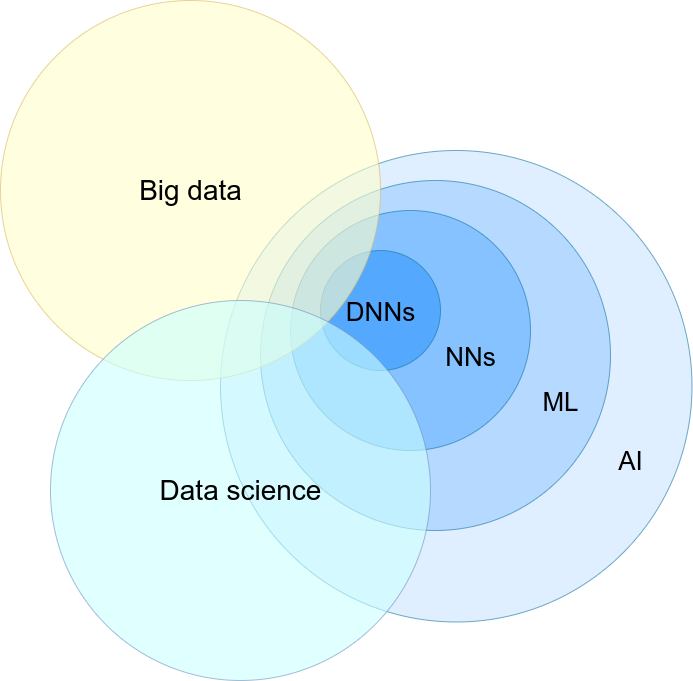

The diagram above was exported from draw.io. Its source (the exported page's mxGraphModel, read from the mxfile embedded in the PNG):
<mxGraphModel dx="4816" dy="3330" grid="1" gridSize="10" guides="1" tooltips="1" connect="1" arrows="1" fold="1" page="1" pageScale="1" pageWidth="1169" pageHeight="827" background="none" math="0" shadow="0">
  <root>
    <mxCell id="0" />
    <mxCell id="1" parent="0" />
    <mxCell id="17xU4afrhAoGLInIFV45-21551" value="AI" parent="0" />
    <mxCell id="17xU4afrhAoGLInIFV45-21545" value="" style="ellipse;fillColor=#CCE5FF;opacity=60;strokeColor=#10739e;html=1;" parent="17xU4afrhAoGLInIFV45-21551" vertex="1">
      <mxGeometry x="-880" y="-620" width="471.5" height="471.5" as="geometry" />
    </mxCell>
    <mxCell id="17xU4afrhAoGLInIFV45-21546" value="AI" style="text;align=center;html=1;fontColor=#000000;fontSize=26;" parent="17xU4afrhAoGLInIFV45-21551" vertex="1">
      <mxGeometry x="-490" y="-331.5" width="40" height="40" as="geometry" />
    </mxCell>
    <mxCell id="17xU4afrhAoGLInIFV45-21550" value="ML" parent="0" />
    <mxCell id="17xU4afrhAoGLInIFV45-21543" value="" style="ellipse;fillColor=#99CCFF;opacity=60;strokeColor=#10739e;html=1;" parent="17xU4afrhAoGLInIFV45-21550" vertex="1">
      <mxGeometry x="-840" y="-590" width="350" height="350" as="geometry" />
    </mxCell>
    <mxCell id="17xU4afrhAoGLInIFV45-21544" value="ML" style="text;align=center;html=1;fontColor=#000000;fontSize=26;" parent="17xU4afrhAoGLInIFV45-21550" vertex="1">
      <mxGeometry x="-560" y="-390" width="40" height="40" as="geometry" />
    </mxCell>
    <mxCell id="17xU4afrhAoGLInIFV45-21549" value="NNs" parent="0" />
    <mxCell id="17xU4afrhAoGLInIFV45-21541" value="" style="ellipse;fillColor=#66B2FF;opacity=60;strokeColor=#10739e;html=1;" parent="17xU4afrhAoGLInIFV45-21549" vertex="1">
      <mxGeometry x="-810" y="-560" width="240" height="240" as="geometry" />
    </mxCell>
    <mxCell id="17xU4afrhAoGLInIFV45-21542" value="NNs" style="text;align=center;html=1;fontColor=#000000;fontSize=26;" parent="17xU4afrhAoGLInIFV45-21549" vertex="1">
      <mxGeometry x="-650" y="-435" width="40" height="40" as="geometry" />
    </mxCell>
    <mxCell id="17xU4afrhAoGLInIFV45-21548" value="DNNs" parent="0" />
    <mxCell id="21532" value="" style="ellipse;fillColor=#3399FF;opacity=60;strokeColor=#10739e;html=1;" parent="17xU4afrhAoGLInIFV45-21548" vertex="1">
      <mxGeometry x="-780" y="-520" width="120" height="120" as="geometry" />
    </mxCell>
    <mxCell id="17xU4afrhAoGLInIFV45-21540" value="DNNs" style="text;align=center;html=1;fontColor=#000000;fontSize=26;" parent="17xU4afrhAoGLInIFV45-21548" vertex="1">
      <mxGeometry x="-740" y="-480" width="40" height="40" as="geometry" />
    </mxCell>
    <mxCell id="17xU4afrhAoGLInIFV45-21553" value="BD" parent="0" />
    <mxCell id="17xU4afrhAoGLInIFV45-21554" value="&lt;font style=&quot;font-size: 28px;&quot;&gt;Big data&lt;/font&gt;" style="ellipse;fillColor=#FFFFCC;opacity=60;html=1;strokeColor=#d6b656;fontSize=28;fontColor=#000000;" parent="17xU4afrhAoGLInIFV45-21553" vertex="1">
      <mxGeometry x="-1100" y="-770" width="380" height="380" as="geometry" />
    </mxCell>
    <mxCell id="17xU4afrhAoGLInIFV45-21552" value="DS" parent="0" />
    <mxCell id="21533" value="&lt;font style=&quot;font-size: 28px;&quot;&gt;Data science&lt;/font&gt;" style="ellipse;opacity=60;html=1;fillColor=#CCFFFF;strokeColor=#6c8ebf;fontSize=28;fontColor=#000000;" parent="17xU4afrhAoGLInIFV45-21552" vertex="1">
      <mxGeometry x="-1050" y="-470" width="380" height="380" as="geometry" />
    </mxCell>
  </root>
</mxGraphModel>